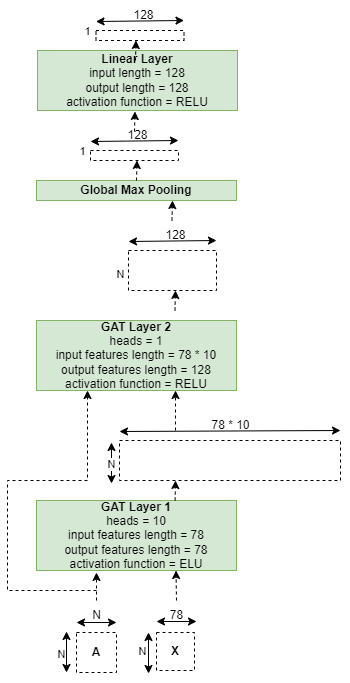

The diagram above was exported from draw.io. Its source (the exported page's mxGraphModel, read from the mxfile embedded in the PNG):
<mxGraphModel dx="880" dy="434" grid="1" gridSize="10" guides="1" tooltips="1" connect="1" arrows="1" fold="1" page="1" pageScale="1" pageWidth="850" pageHeight="1100" math="0" shadow="0">
  <root>
    <mxCell id="0" />
    <mxCell id="1" parent="0" />
    <mxCell id="l5kXujFkS2VAUKjPMiKQ-1" value="&lt;b&gt;GAT Layer 1&lt;/b&gt;&lt;div&gt;heads = 10&lt;/div&gt;&lt;div&gt;input features length = 78&lt;/div&gt;&lt;div&gt;output features length = 78&lt;/div&gt;&lt;div&gt;activation function = ELU&lt;/div&gt;" style="rounded=0;whiteSpace=wrap;html=1;fillColor=#d5e8d4;strokeColor=#82b366;" parent="1" vertex="1">
      <mxGeometry x="309" y="860" width="200" height="70" as="geometry" />
    </mxCell>
    <mxCell id="l5kXujFkS2VAUKjPMiKQ-2" value="&lt;b&gt;A&lt;/b&gt;" style="whiteSpace=wrap;html=1;aspect=fixed;dashed=1;" parent="1" vertex="1">
      <mxGeometry x="349" y="992" width="40" height="40" as="geometry" />
    </mxCell>
    <mxCell id="l5kXujFkS2VAUKjPMiKQ-3" value="&lt;b&gt;X&lt;/b&gt;" style="whiteSpace=wrap;html=1;aspect=fixed;dashed=1;" parent="1" vertex="1">
      <mxGeometry x="429" y="992" width="38" height="38" as="geometry" />
    </mxCell>
    <mxCell id="l5kXujFkS2VAUKjPMiKQ-4" value="" style="endArrow=classic;startArrow=classic;html=1;rounded=0;" parent="1" edge="1">
      <mxGeometry width="50" height="50" relative="1" as="geometry">
        <mxPoint x="349" y="982" as="sourcePoint" />
        <mxPoint x="389" y="982" as="targetPoint" />
      </mxGeometry>
    </mxCell>
    <mxCell id="l5kXujFkS2VAUKjPMiKQ-5" value="" style="endArrow=classic;startArrow=classic;html=1;rounded=0;" parent="1" edge="1">
      <mxGeometry width="50" height="50" relative="1" as="geometry">
        <mxPoint x="429" y="981" as="sourcePoint" />
        <mxPoint x="469" y="981" as="targetPoint" />
      </mxGeometry>
    </mxCell>
    <mxCell id="l5kXujFkS2VAUKjPMiKQ-6" value="" style="endArrow=classic;startArrow=classic;html=1;rounded=0;" parent="1" edge="1">
      <mxGeometry width="50" height="50" relative="1" as="geometry">
        <mxPoint x="339" y="1032" as="sourcePoint" />
        <mxPoint x="339" y="991" as="targetPoint" />
      </mxGeometry>
    </mxCell>
    <mxCell id="l5kXujFkS2VAUKjPMiKQ-7" value="N" style="edgeLabel;html=1;align=center;verticalAlign=middle;resizable=0;points=[];" parent="l5kXujFkS2VAUKjPMiKQ-6" vertex="1" connectable="0">
      <mxGeometry x="-0.0732" y="4" relative="1" as="geometry">
        <mxPoint x="-2" as="offset" />
      </mxGeometry>
    </mxCell>
    <mxCell id="l5kXujFkS2VAUKjPMiKQ-8" value="" style="endArrow=classic;startArrow=classic;html=1;rounded=0;" parent="1" edge="1">
      <mxGeometry width="50" height="50" relative="1" as="geometry">
        <mxPoint x="421" y="1033" as="sourcePoint" />
        <mxPoint x="421" y="992" as="targetPoint" />
      </mxGeometry>
    </mxCell>
    <mxCell id="l5kXujFkS2VAUKjPMiKQ-9" value="N" style="text;html=1;align=center;verticalAlign=middle;resizable=0;points=[];autosize=1;strokeColor=none;fillColor=none;" parent="1" vertex="1">
      <mxGeometry x="354" y="960" width="30" height="30" as="geometry" />
    </mxCell>
    <mxCell id="l5kXujFkS2VAUKjPMiKQ-10" value="78" style="text;html=1;align=center;verticalAlign=middle;resizable=0;points=[];autosize=1;strokeColor=none;fillColor=none;" parent="1" vertex="1">
      <mxGeometry x="429" y="960" width="40" height="30" as="geometry" />
    </mxCell>
    <mxCell id="l5kXujFkS2VAUKjPMiKQ-11" value="N" style="edgeLabel;html=1;align=center;verticalAlign=middle;resizable=0;points=[];" parent="1" vertex="1" connectable="0">
      <mxGeometry x="409" y="962" as="geometry">
        <mxPoint x="5" y="48" as="offset" />
      </mxGeometry>
    </mxCell>
    <mxCell id="l5kXujFkS2VAUKjPMiKQ-12" value="" style="endArrow=classic;html=1;rounded=0;entryX=0.295;entryY=1.05;entryDx=0;entryDy=0;entryPerimeter=0;dashed=1;" parent="1" edge="1">
      <mxGeometry width="50" height="50" relative="1" as="geometry">
        <mxPoint x="369" y="960" as="sourcePoint" />
        <mxPoint x="369" y="932" as="targetPoint" />
      </mxGeometry>
    </mxCell>
    <mxCell id="l5kXujFkS2VAUKjPMiKQ-13" value="" style="endArrow=classic;html=1;rounded=0;entryX=0.295;entryY=1.05;entryDx=0;entryDy=0;entryPerimeter=0;dashed=1;" parent="1" edge="1">
      <mxGeometry width="50" height="50" relative="1" as="geometry">
        <mxPoint x="449" y="960" as="sourcePoint" />
        <mxPoint x="448.5" y="930" as="targetPoint" />
      </mxGeometry>
    </mxCell>
    <mxCell id="l5kXujFkS2VAUKjPMiKQ-15" value="" style="endArrow=classic;startArrow=classic;html=1;rounded=0;" parent="1" edge="1">
      <mxGeometry width="50" height="50" relative="1" as="geometry">
        <mxPoint x="392" y="791" as="sourcePoint" />
        <mxPoint x="613" y="790" as="targetPoint" />
      </mxGeometry>
    </mxCell>
    <mxCell id="l5kXujFkS2VAUKjPMiKQ-16" value="" style="endArrow=classic;startArrow=classic;html=1;rounded=0;" parent="1" edge="1">
      <mxGeometry width="50" height="50" relative="1" as="geometry">
        <mxPoint x="384" y="843" as="sourcePoint" />
        <mxPoint x="384" y="802" as="targetPoint" />
      </mxGeometry>
    </mxCell>
    <mxCell id="l5kXujFkS2VAUKjPMiKQ-19" value="N" style="edgeLabel;html=1;align=center;verticalAlign=middle;resizable=0;points=[];" parent="l5kXujFkS2VAUKjPMiKQ-16" vertex="1" connectable="0">
      <mxGeometry x="-0.0244" y="1" relative="1" as="geometry">
        <mxPoint as="offset" />
      </mxGeometry>
    </mxCell>
    <mxCell id="l5kXujFkS2VAUKjPMiKQ-17" value="" style="endArrow=classic;html=1;rounded=0;dashed=1;exitX=0.693;exitY=0;exitDx=0;exitDy=0;exitPerimeter=0;" parent="1" source="l5kXujFkS2VAUKjPMiKQ-1" edge="1">
      <mxGeometry width="50" height="50" relative="1" as="geometry">
        <mxPoint x="448.5" y="822" as="sourcePoint" />
        <mxPoint x="448" y="840" as="targetPoint" />
      </mxGeometry>
    </mxCell>
    <mxCell id="l5kXujFkS2VAUKjPMiKQ-18" value="" style="rounded=0;whiteSpace=wrap;html=1;dashed=1;" parent="1" vertex="1">
      <mxGeometry x="392" y="800" width="221" height="40" as="geometry" />
    </mxCell>
    <mxCell id="l5kXujFkS2VAUKjPMiKQ-20" value="78 * 10" style="text;html=1;align=center;verticalAlign=middle;resizable=0;points=[];autosize=1;strokeColor=none;fillColor=none;" parent="1" vertex="1">
      <mxGeometry x="473" y="770" width="60" height="30" as="geometry" />
    </mxCell>
    <mxCell id="l5kXujFkS2VAUKjPMiKQ-22" value="&lt;b&gt;GAT Layer 2&lt;/b&gt;&lt;div&gt;heads = 1&lt;/div&gt;&lt;div&gt;input features length = 78 * 10&lt;/div&gt;&lt;div&gt;output features length = 128&lt;/div&gt;&lt;div&gt;activation function = RELU&lt;/div&gt;" style="rounded=0;whiteSpace=wrap;html=1;fillColor=#d5e8d4;strokeColor=#82b366;" parent="1" vertex="1">
      <mxGeometry x="309" y="680" width="200" height="70" as="geometry" />
    </mxCell>
    <mxCell id="l5kXujFkS2VAUKjPMiKQ-23" value="" style="endArrow=classic;html=1;rounded=0;dashed=1;" parent="1" edge="1">
      <mxGeometry width="50" height="50" relative="1" as="geometry">
        <mxPoint x="448" y="790" as="sourcePoint" />
        <mxPoint x="448" y="750" as="targetPoint" />
      </mxGeometry>
    </mxCell>
    <mxCell id="l5kXujFkS2VAUKjPMiKQ-25" value="" style="endArrow=classic;html=1;rounded=0;dashed=1;" parent="1" edge="1">
      <mxGeometry width="50" height="50" relative="1" as="geometry">
        <mxPoint x="369" y="950" as="sourcePoint" />
        <mxPoint x="360" y="750" as="targetPoint" />
        <Array as="points">
          <mxPoint x="280" y="950" />
          <mxPoint x="280" y="840" />
          <mxPoint x="360" y="840" />
        </Array>
      </mxGeometry>
    </mxCell>
    <mxCell id="l5kXujFkS2VAUKjPMiKQ-27" value="" style="endArrow=classic;html=1;rounded=0;dashed=1;" parent="1" edge="1">
      <mxGeometry width="50" height="50" relative="1" as="geometry">
        <mxPoint x="447.5" y="670" as="sourcePoint" />
        <mxPoint x="448" y="650" as="targetPoint" />
      </mxGeometry>
    </mxCell>
    <mxCell id="l5kXujFkS2VAUKjPMiKQ-28" value="" style="endArrow=classic;startArrow=classic;html=1;rounded=0;" parent="1" edge="1">
      <mxGeometry width="50" height="50" relative="1" as="geometry">
        <mxPoint x="401" y="601" as="sourcePoint" />
        <mxPoint x="489" y="600" as="targetPoint" />
      </mxGeometry>
    </mxCell>
    <mxCell id="l5kXujFkS2VAUKjPMiKQ-29" value="N" style="edgeLabel;html=1;align=center;verticalAlign=middle;resizable=0;points=[];" parent="1" vertex="1" connectable="0">
      <mxGeometry x="392" y="633" as="geometry" />
    </mxCell>
    <mxCell id="l5kXujFkS2VAUKjPMiKQ-30" value="" style="rounded=0;whiteSpace=wrap;html=1;dashed=1;" parent="1" vertex="1">
      <mxGeometry x="401" y="610" width="88" height="40" as="geometry" />
    </mxCell>
    <mxCell id="l5kXujFkS2VAUKjPMiKQ-31" value="128" style="text;html=1;align=center;verticalAlign=middle;resizable=0;points=[];autosize=1;strokeColor=none;fillColor=none;" parent="1" vertex="1">
      <mxGeometry x="428" y="580" width="40" height="30" as="geometry" />
    </mxCell>
    <mxCell id="l5kXujFkS2VAUKjPMiKQ-32" value="" style="endArrow=classic;html=1;rounded=0;dashed=1;" parent="1" edge="1">
      <mxGeometry width="50" height="50" relative="1" as="geometry">
        <mxPoint x="444.5" y="580" as="sourcePoint" />
        <mxPoint x="445" y="560" as="targetPoint" />
      </mxGeometry>
    </mxCell>
    <mxCell id="l5kXujFkS2VAUKjPMiKQ-33" value="&lt;b&gt;Global Max Pooling&lt;/b&gt;" style="rounded=0;whiteSpace=wrap;html=1;fillColor=#d5e8d4;strokeColor=#82b366;" parent="1" vertex="1">
      <mxGeometry x="309" y="540" width="200" height="20" as="geometry" />
    </mxCell>
    <mxCell id="l5kXujFkS2VAUKjPMiKQ-34" value="" style="endArrow=classic;html=1;rounded=0;dashed=1;" parent="1" edge="1">
      <mxGeometry width="50" height="50" relative="1" as="geometry">
        <mxPoint x="409" y="540" as="sourcePoint" />
        <mxPoint x="409.5" y="520" as="targetPoint" />
      </mxGeometry>
    </mxCell>
    <mxCell id="l5kXujFkS2VAUKjPMiKQ-36" value="1" style="edgeLabel;html=1;align=center;verticalAlign=middle;resizable=0;points=[];" parent="1" vertex="1" connectable="0">
      <mxGeometry x="358" y="518" as="geometry">
        <mxPoint x="-4" y="-8" as="offset" />
      </mxGeometry>
    </mxCell>
    <mxCell id="l5kXujFkS2VAUKjPMiKQ-37" value="" style="rounded=0;whiteSpace=wrap;html=1;dashed=1;" parent="1" vertex="1">
      <mxGeometry x="363" y="510" width="88" height="10" as="geometry" />
    </mxCell>
    <mxCell id="l5kXujFkS2VAUKjPMiKQ-38" value="" style="endArrow=classic;startArrow=classic;html=1;rounded=0;" parent="1" edge="1">
      <mxGeometry width="50" height="50" relative="1" as="geometry">
        <mxPoint x="363" y="501" as="sourcePoint" />
        <mxPoint x="451" y="500" as="targetPoint" />
      </mxGeometry>
    </mxCell>
    <mxCell id="l5kXujFkS2VAUKjPMiKQ-39" value="128" style="text;html=1;align=center;verticalAlign=middle;resizable=0;points=[];autosize=1;strokeColor=none;fillColor=none;" parent="1" vertex="1">
      <mxGeometry x="390" y="480" width="40" height="30" as="geometry" />
    </mxCell>
    <mxCell id="l5kXujFkS2VAUKjPMiKQ-40" value="&lt;b&gt;Linear Layer&lt;/b&gt;&lt;div&gt;input length = 128&lt;/div&gt;&lt;div&gt;output length = 128&lt;/div&gt;&lt;div&gt;activation function = RELU&lt;/div&gt;" style="rounded=0;whiteSpace=wrap;html=1;fillColor=#d5e8d4;strokeColor=#82b366;" parent="1" vertex="1">
      <mxGeometry x="310" y="410" width="200" height="60" as="geometry" />
    </mxCell>
    <mxCell id="l5kXujFkS2VAUKjPMiKQ-42" value="" style="endArrow=classic;html=1;rounded=0;dashed=1;" parent="1" edge="1">
      <mxGeometry width="50" height="50" relative="1" as="geometry">
        <mxPoint x="407" y="491" as="sourcePoint" />
        <mxPoint x="407.5" y="471" as="targetPoint" />
      </mxGeometry>
    </mxCell>
    <mxCell id="l5kXujFkS2VAUKjPMiKQ-43" value="1" style="edgeLabel;html=1;align=center;verticalAlign=middle;resizable=0;points=[];" parent="1" vertex="1" connectable="0">
      <mxGeometry x="363.5" y="398" as="geometry">
        <mxPoint x="-4" y="-8" as="offset" />
      </mxGeometry>
    </mxCell>
    <mxCell id="l5kXujFkS2VAUKjPMiKQ-44" value="" style="rounded=0;whiteSpace=wrap;html=1;dashed=1;" parent="1" vertex="1">
      <mxGeometry x="368.5" y="390" width="88" height="10" as="geometry" />
    </mxCell>
    <mxCell id="l5kXujFkS2VAUKjPMiKQ-45" value="" style="endArrow=classic;startArrow=classic;html=1;rounded=0;" parent="1" edge="1">
      <mxGeometry width="50" height="50" relative="1" as="geometry">
        <mxPoint x="368.5" y="381" as="sourcePoint" />
        <mxPoint x="456.5" y="380" as="targetPoint" />
      </mxGeometry>
    </mxCell>
    <mxCell id="l5kXujFkS2VAUKjPMiKQ-46" value="128" style="text;html=1;align=center;verticalAlign=middle;resizable=0;points=[];autosize=1;strokeColor=none;fillColor=none;" parent="1" vertex="1">
      <mxGeometry x="395.5" y="360" width="40" height="30" as="geometry" />
    </mxCell>
    <mxCell id="l5kXujFkS2VAUKjPMiKQ-47" value="" style="endArrow=classic;html=1;rounded=0;dashed=1;" parent="1" edge="1">
      <mxGeometry width="50" height="50" relative="1" as="geometry">
        <mxPoint x="408" y="420" as="sourcePoint" />
        <mxPoint x="408.5" y="400" as="targetPoint" />
      </mxGeometry>
    </mxCell>
  </root>
</mxGraphModel>